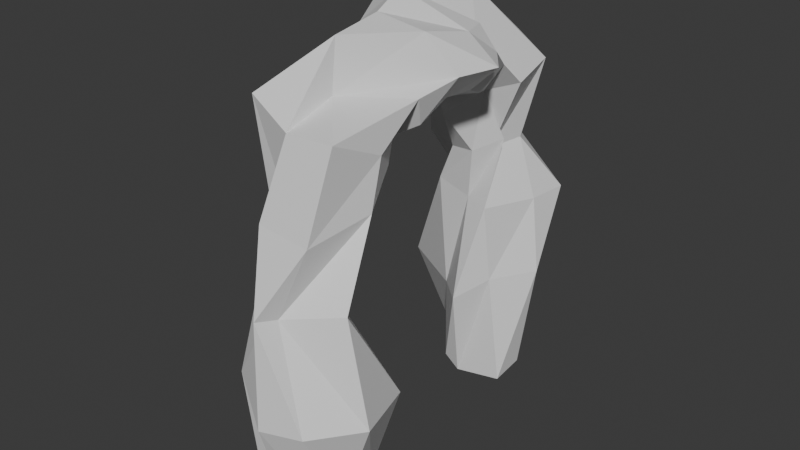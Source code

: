 # Source: arch.blend  (saved by Blender 4.4.32; exported with 4.5.12 LTS)
import bpy
from mathutils import Matrix  # noqa: F401  (used for matrix-valued properties, if any)

bpy.ops.wm.read_factory_settings(use_empty=True)
scene = bpy.context.scene
scene.name = 'Scene'

# ---- collections
col_collection = bpy.data.collections.new('Collection'); scene.collection.children.link(col_collection)

# ---- materials (node trees are filled in below, after node groups)
mat_material = bpy.data.materials.new('Material')
mat_material.alpha_threshold = 0.0
mat_material.roughness = 0.5
mat_material.line_color = (0.0, 0.0, 0.0, 1.0)

# ---- material node trees
mat_material.use_nodes = True; mat_material.node_tree.nodes.clear()
_N = mat_material.node_tree.nodes; _L = mat_material.node_tree.links
n0 = _N.new('ShaderNodeOutputMaterial'); n0.name = 'Material Output'; n0.location = (300, 300)
n1 = _N.new('ShaderNodeBsdfPrincipled'); n1.name = 'Principled BSDF'; n1.location = (10, 300)
n1.inputs[3].default_value = 1.45
_L.new(n1.outputs[0], n0.inputs[0])
n0.is_active_output = True

# ---- world
world_world = bpy.data.worlds.new('World'); scene.world = world_world
world_world.use_nodes = True; world_world.node_tree.nodes.clear()
_N = world_world.node_tree.nodes; _L = world_world.node_tree.links
n0 = _N.new('ShaderNodeOutputWorld'); n0.name = 'World Output'; n0.location = (300, 300)
n1 = _N.new('ShaderNodeBackground'); n1.name = 'Background'; n1.location = (10, 300)
n1.inputs[0].default_value = (0.05088, 0.05088, 0.05088, 1.0)
_L.new(n1.outputs[0], n0.inputs[0])
n0.is_active_output = True
world_world.color = (0.05088, 0.05088, 0.05088)
world_world.sun_shadow_jitter_overblur = 0.0

# ---- meshes
me_arch = bpy.data.meshes.new('Arch')
me_arch.from_pydata([(0.5014, -3.741, 4.523), (1.123, -2.767, -1.449), (0.3882, -5.051, 3.875), (1.02, -4.87, -0.9572), (-1.161, -3.337, 3.702), (-0.9693, -2.917, -0.9156), (-0.0639, -4.878, 3.819), (-0.8152, -4.84, -0.9728), (1.075, -1.952, 6.868), (1.502, -4.258, 8.208), (-1.088, -1.761, 6.787), (-1.16, -3.998, 8.684), (1.418, -1.217, 7.724), (1.302, -0.9422, 9.861), (-0.8537, -0.9709, 8.031), (-0.6352, -0.944, 9.729), (1.21, 0.9747, 7.9), (1.18, 1.329, 9.508), (-0.8151, 1.157, 8.032), (-0.9293, 1.079, 9.911), (0.5499, 2.502, 7.313), (1.169, 4.397, 7.846), (-1.067, 2.339, 7.215), (-1.35, 3.809, 8.432), (0.6902, 2.517, 3.921), (1.477, 5.136, 3.929), (-0.9906, 2.708, 4.33), (-1.764, 4.94, 4.291), (1.224, 2.744, -1.567), (0.4738, 4.166, -0.7279), (-0.5498, 2.565, -1.342), (-0.2144, 4.49, -0.9952), (-1.264, -3.793, -0.731), (0.3267, -2.59, -1.326), (1.706, -2.277, 0.9541), (-1.492, -4.64, 1.425), (1.435, -5.482, 1.198), (-0.7058, -2.859, 2.079), (0.2108, -5.64, 4.004), (1.682, -4.123, 4.001), (0.1242, -5.024, -1.113), (-1.288, -4.006, 3.882), (0.02445, -2.73, 3.97), (1.246, -3.933, -1.564), (0.04904, -4.18, 8.096), (1.639, -2.849, 7.562), (-1.228, -3.206, 7.645), (-0.07815, -1.799, 6.906), (-0.3636, -3.849, 6.043), (-1.067, -2.432, 5.957), (0.6882, -2.853, 5.8), (1.07, -4.716, 5.767), (0.06904, -1.134, 10.13), (1.925, -0.4573, 8.785), (-1.129, -0.9399, 8.843), (0.3374, -0.8094, 7.843), (-1.204, -1.511, 7.675), (0.9383, -1.626, 7.467), (0.2212, -2.872, 8.613), (-0.9663, -2.374, 8.519), (-0.1642, 0.9853, 9.899), (1.705, 1.34, 8.889), (-1.185, 1.086, 8.94), (0.008734, 1.067, 7.883), (-1.147, 0.2265, 10.01), (-0.6259, -0.2142, 8.041), (1.442, 0.5376, 9.537), (1.053, 0.2378, 7.888), (0.2492, 4.423, 8.449), (1.377, 2.95, 7.586), (-1.255, 3.199, 7.607), (-0.08881, 1.601, 6.783), (-1.139, 1.346, 7.322), (0.9787, 1.715, 7.578), (0.6936, 1.962, 8.657), (-0.7851, 2.29, 8.662), (0.1282, 4.872, 3.823), (1.328, 3.979, 3.902), (-1.294, 3.972, 3.979), (0.003649, 2.699, 4.027), (-1.157, 4.883, 5.302), (-0.3984, 2.467, 5.516), (0.7188, 4.063, 5.567), (0.9202, 2.973, 5.9), (-0.2155, 5.091, -1.362), (1.265, 3.685, -1.376), (-1.417, 3.915, -1.223), (-0.08129, 2.544, -1.679), (0.8422, 4.824, 1.746), (-1.837, 4.841, 1.857), (-0.8345, 2.89, 0.9207), (0.82, 2.7, 1.659), (-2.635, 3.794, 1.081), (1.687, 3.792, 1.785), (0.1153, 1.962, 1.107), (0.02343, 3.686, -2.131), (0.4015, 3.148, 5.467), (0.2428, 2.481, 5.531), (-0.2169, 4.716, 5.869), (0.02626, 5.67, 1.123), (-0.05579, 2.62, 10.05), (-1.127, 2.463, 8.074), (1.333, 2.224, 8.255), (-1.822, 3.325, 5.359), (2.357, 0.4964, 8.863), (0.3832, 0.3687, 8.096), (-0.09512, -0.1383, 10.48), (-0.06474, 1.373, 7.299), (0.1631, -2.652, 9.967), (-1.417, -1.824, 8.273), (1.653, -1.565, 8.516), (-1.026, 0.1874, 8.673), (0.2617, -5.323, 6.395), (-0.1305, -2.354, 5.499), (1.58, -3.127, 6.22), (0.2311, -1.305, 7.494), (0.2402, -2.303, 1.525), (2.344, -4.169, 1.154), (0.003553, -3.705, -1.263), (-1.586, -3.402, 1.663), (0.3301, -5.829, 1.152), (-0.9203, -3.805, 5.746)], [], [(121, 48, 11, 46), (120, 38, 6, 35), (119, 41, 4, 37), (118, 43, 3, 40), (117, 39, 2, 36), (116, 42, 0, 34), (115, 56, 14, 55), (114, 50, 8, 45), (113, 49, 10, 47), (112, 51, 9, 44), (111, 64, 19, 62), (110, 57, 12, 53), (109, 59, 15, 54), (108, 58, 13, 52), (107, 72, 22, 71), (106, 66, 17, 60), (105, 65, 18, 63), (104, 67, 16, 61), (103, 80, 27, 78), (102, 73, 20, 69), (101, 75, 23, 70), (100, 74, 21, 68), (99, 88, 29, 84), (98, 82, 25, 76), (97, 81, 26, 79), (96, 83, 24, 77), (95, 86, 31, 84), (94, 90, 30, 87), (93, 91, 28, 85), (92, 89, 31, 86), (90, 92, 86, 30), (26, 78, 92, 90), (78, 27, 89, 92), (88, 93, 85, 29), (25, 77, 93, 88), (77, 24, 91, 93), (91, 94, 87, 28), (24, 79, 94, 91), (79, 26, 90, 94), (85, 95, 84, 29), (28, 87, 95, 85), (87, 30, 86, 95), (82, 96, 77, 25), (21, 69, 96, 82), (69, 20, 83, 96), (83, 97, 79, 24), (20, 71, 97, 83), (71, 22, 81, 97), (80, 98, 76, 27), (23, 68, 98, 80), (68, 21, 82, 98), (89, 99, 84, 31), (27, 76, 99, 89), (76, 25, 88, 99), (75, 100, 68, 23), (19, 60, 100, 75), (60, 17, 74, 100), (72, 101, 70, 22), (18, 62, 101, 72), (62, 19, 75, 101), (74, 102, 69, 21), (17, 61, 102, 74), (61, 16, 73, 102), (81, 103, 78, 26), (22, 70, 103, 81), (70, 23, 80, 103), (66, 104, 61, 17), (13, 53, 104, 66), (53, 12, 67, 104), (67, 105, 63, 16), (12, 55, 105, 67), (55, 14, 65, 105), (64, 106, 60, 19), (15, 52, 106, 64), (52, 13, 66, 106), (73, 107, 71, 20), (16, 63, 107, 73), (63, 18, 72, 107), (59, 108, 52, 15), (11, 44, 108, 59), (44, 9, 58, 108), (56, 109, 54, 14), (10, 46, 109, 56), (46, 11, 59, 109), (58, 110, 53, 13), (9, 45, 110, 58), (45, 8, 57, 110), (65, 111, 62, 18), (14, 54, 111, 65), (54, 15, 64, 111), (48, 112, 44, 11), (6, 38, 112, 48), (38, 2, 51, 112), (50, 113, 47, 8), (0, 42, 113, 50), (42, 4, 49, 113), (51, 114, 45, 9), (2, 39, 114, 51), (39, 0, 50, 114), (57, 115, 55, 12), (8, 47, 115, 57), (47, 10, 56, 115), (33, 116, 34, 1), (5, 37, 116, 33), (37, 4, 42, 116), (43, 117, 36, 3), (1, 34, 117, 43), (34, 0, 39, 117), (32, 118, 40, 7), (5, 33, 118, 32), (33, 1, 43, 118), (32, 119, 37, 5), (7, 35, 119, 32), (35, 6, 41, 119), (40, 120, 35, 7), (3, 36, 120, 40), (36, 2, 38, 120), (49, 121, 46, 10), (4, 41, 121, 49), (41, 6, 48, 121)])
_uv = me_arch.uv_layers.new(name='UVMap')
_uv.uv.foreach_set('vector', [0.09378, 0.2422, 0.0838, 0.2265, 0.0786, 0.1049, 0.119, 0.1509, -1.95e-08, 0.464, 0.001048, 0.3286, 0.04002, 0.3351, 0.07648, 0.4521, 0.8117, 0.3288, 0.8237, 0.2243, 0.8321, 0.2317, 0.8553, 0.3082, 0.4386, 0.6278, 0.4206, 0.6867, 0.378, 0.6663, 0.3757, 0.6248, 0.7127, 0.8152, 0.7724, 0.6901, 0.8421, 0.713, 0.774, 0.8276, 0.9022, 0.3338, 0.8905, 0.2181, 0.9096, 0.1936, 0.9719, 0.361, 0.2158, 0.578, 0.2842, 0.5653, 0.2714, 0.5915, 0.2144, 0.6016, 0.9629, 0.1119, 0.9215, 0.1313, 0.9431, 0.07903, 0.9667, 0.0476, 0.8844, 0.1447, 0.8397, 0.1229, 0.841, 0.08229, 0.8888, 0.07683, 0.8801, 0.5987, 0.8282, 0.617, 0.8292, 0.4978, 0.8897, 0.5179, 0.2687, 0.08733, 0.2677, 0.02418, 0.3044, 0.02474, 0.311, 0.0715, 0.5072, 0.592, 0.5055, 0.6518, 0.4894, 0.6256, 0.4894, 0.5641, 0.1827, 0.116, 0.1511, 0.1052, 0.2086, 0.04087, 0.2178, 0.08436, 0.6138, 0.04207, 0.6628, 0.05227, 0.6228, 0.1306, 0.5794, 0.106, 0.2336, 0.7049, 0.2842, 0.7015, 0.282, 0.7489, 0.2313, 0.7159, 0.5461, 0.1435, 0.612, 0.2022, 0.5913, 0.2351, 0.5433, 0.201, 0.2165, 0.6577, 0.2623, 0.628, 0.2739, 0.6928, 0.2339, 0.6902, 0.1298, 0.6673, 0.1832, 0.6528, 0.1774, 0.6882, 0.1623, 0.7061, 0.433, 0.2336, 0.4962, 0.2276, 0.5097, 0.2772, 0.4604, 0.2945, 0.1768, 0.7477, 0.1873, 0.7231, 0.2071, 0.7598, 0.1711, 0.7826, 0.3761, 0.1065, 0.362, 0.07827, 0.4395, 0.08463, 0.413, 0.1259, 0.5138, 0.2724, 0.5926, 0.2705, 0.5913, 0.3948, 0.5433, 0.3782, 0.6448, 0.8419, 0.6765, 0.8093, 0.6729, 0.9296, 0.6475, 0.9619, 0.6, 0.6217, 0.6438, 0.6315, 0.6935, 0.7017, 0.6298, 0.7157, 0.07516, 0.6582, 0.104, 0.6571, 0.1298, 0.7122, 0.08658, 0.7293, 0.6653, 0.3659, 0.6704, 0.357, 0.7346, 0.3629, 0.7296, 0.4343, 0.6591, 0.9996, 0.5862, 0.9653, 0.6433, 0.9458, 0.6475, 0.9619, 0.3598, 0.4341, 0.4148, 0.4422, 0.4036, 0.5496, 0.3978, 0.5641, 3.497e-09, 0.8416, 0.05716, 0.844, 0.04786, 0.9984, 0.02982, 0.9906, 0.5138, 0.8646, 0.5498, 0.8208, 0.6433, 0.9458, 0.5862, 0.9653, 0.4148, 0.4422, 0.4784, 0.4367, 0.4759, 0.5412, 0.4036, 0.5496, 0.3976, 0.2822, 0.4604, 0.2945, 0.4784, 0.4367, 0.4148, 0.4422, 0.4604, 0.2945, 0.5097, 0.2772, 0.5138, 0.393, 0.4784, 0.4367, 0.6765, 0.8093, 0.7127, 0.8044, 0.7127, 0.9563, 0.6729, 0.9296, 0.7134, 0.4867, 0.7296, 0.4343, 0.8117, 0.4599, 0.7691, 0.4978, 0.006696, 0.7403, 0.05935, 0.7359, 0.05716, 0.844, 3.497e-09, 0.8416, 0.05716, 0.844, 0.1024, 0.8675, 0.1096, 1.0, 0.04786, 0.9984, 0.05935, 0.7359, 0.08658, 0.7293, 0.1024, 0.8675, 0.05716, 0.844, 0.08658, 0.7293, 0.1298, 0.7122, 0.1298, 0.8748, 0.1024, 0.8675, 0.7127, 0.9563, 0.6591, 0.9996, 0.6475, 0.9619, 0.6729, 0.9296, 0.3914, 0.8178, 0.3768, 0.7583, 0.4317, 0.7619, 0.4361, 0.8145, 0.3768, 0.7583, 0.3757, 0.7338, 0.4361, 0.6867, 0.4317, 0.7619, 0.6561, 0.4081, 0.6653, 0.3659, 0.7296, 0.4343, 0.7134, 0.4867, 0.5913, 0.3948, 0.6309, 0.3364, 0.6653, 0.3659, 0.6561, 0.4081, 0.01085, 0.5641, 0.05592, 0.5743, 0.03574, 0.643, 0.05718, 0.6624, 0.03574, 0.643, 0.07516, 0.6582, 0.08658, 0.7293, 0.05935, 0.7359, 0.05592, 0.5743, 0.1009, 0.5968, 0.07516, 0.6582, 0.03574, 0.643, 0.3277, 0.1678, 0.3724, 0.1475, 0.3753, 0.2251, 0.3679, 0.2222, 0.5599, 0.654, 0.6, 0.6217, 0.6298, 0.7157, 0.5379, 0.7053, 0.5273, 0.5099, 0.6045, 0.4978, 0.6, 0.6217, 0.5599, 0.654, 0.6045, 0.4978, 0.6515, 0.5205, 0.6438, 0.6315, 0.6, 0.6217, 0.5498, 0.8208, 0.6448, 0.8419, 0.6475, 0.9619, 0.6433, 0.9458, 0.5379, 0.7053, 0.6298, 0.7157, 0.6448, 0.8419, 0.5498, 0.8208, 0.6298, 0.7157, 0.6935, 0.7017, 0.6765, 0.8093, 0.6448, 0.8419, 0.362, 0.07827, 0.3636, 0.009002, 0.4474, 0.07599, 0.4395, 0.08463, 0.3044, 0.02474, 0.2905, 0.02317, 0.3636, 0.009002, 0.362, 0.07827, 0.5433, 0.201, 0.5913, 0.2351, 0.5926, 0.2705, 0.5138, 0.2724, 0.3275, 0.1468, 0.3761, 0.1065, 0.413, 0.1259, 0.3724, 0.1475, 0.3125, 0.1129, 0.311, 0.0715, 0.3761, 0.1065, 0.3275, 0.1468, 0.311, 0.0715, 0.3044, 0.02474, 0.362, 0.07827, 0.3761, 0.1065, 0.5926, 0.2705, 0.6207, 0.2942, 0.6309, 0.3364, 0.5913, 0.3948, 0.4361, 0.6867, 0.472, 0.7011, 0.4726, 0.7332, 0.4361, 0.7313, 0.4361, 0.7458, 0.4562, 0.7332, 0.4562, 0.7696, 0.4417, 0.7905, 0.3753, 0.2251, 0.433, 0.2336, 0.4604, 0.2945, 0.3976, 0.2822, 0.3724, 0.1475, 0.413, 0.1259, 0.433, 0.2336, 0.3753, 0.2251, 0.413, 0.1259, 0.4395, 0.08463, 0.4962, 0.2276, 0.433, 0.2336, 0.612, 0.2022, 0.6624, 0.2191, 0.627, 0.2496, 0.5913, 0.2351, 0.6228, 0.1306, 0.6681, 0.1737, 0.6624, 0.2191, 0.612, 0.2022, 0.1476, 0.6211, 0.1619, 0.5844, 0.1832, 0.6528, 0.1298, 0.6673, 0.1832, 0.6528, 0.2165, 0.6577, 0.2339, 0.6902, 0.1774, 0.6882, 0.1619, 0.5844, 0.2144, 0.6016, 0.2165, 0.6577, 0.1832, 0.6528, 0.2144, 0.6016, 0.2714, 0.5915, 0.2623, 0.628, 0.2165, 0.6577, 0.5225, 0.156, 0.5461, 0.1435, 0.5433, 0.201, 0.5178, 0.1974, 0.2086, 0.04087, 0.1897, 0.02016, 0.2363, -1.07e-09, 0.2677, 0.02418, 0.5794, 0.106, 0.6228, 0.1306, 0.612, 0.2022, 0.5461, 0.1435, 0.1873, 0.7231, 0.2336, 0.7049, 0.2313, 0.7159, 0.2071, 0.7598, 0.1774, 0.6882, 0.2339, 0.6902, 0.2336, 0.7049, 0.1873, 0.7231, 0.4789, 0.7327, 0.4726, 0.6973, 0.5067, 0.6867, 0.5067, 0.7351, 0.1511, 0.1052, 0.1196, 0.03414, 0.1897, 0.02016, 0.2086, 0.04087, 0.0786, 0.1049, 0.05694, 0.1294, 0.1196, 0.03414, 0.1511, 0.1052, 0.6965, 2.767e-08, 0.739, 0.009325, 0.6628, 0.05227, 0.6138, 0.04207, 0.1963, 0.1423, 0.1827, 0.116, 0.2178, 0.08436, 0.2155, 0.122, 0.1862, 0.185, 0.119, 0.1509, 0.1827, 0.116, 0.1963, 0.1423, 0.119, 0.1509, 0.0786, 0.1049, 0.1511, 0.1052, 0.1827, 0.116, 0.6628, 0.05227, 0.6874, 0.1258, 0.6681, 0.1737, 0.6228, 0.1306, 0.739, 0.009325, 0.7396, 0.08238, 0.6874, 0.1258, 0.6628, 0.05227, 0.9667, 0.0476, 0.9431, 0.07903, 0.9377, 0.04994, 0.9719, 2.046e-08, 0.2473, 0.1176, 0.2687, 0.08733, 0.311, 0.0715, 0.3125, 0.1129, 0.2155, 0.122, 0.2178, 0.08436, 0.2687, 0.08733, 0.2473, 0.1176, 0.2178, 0.08436, 0.2086, 0.04087, 0.2677, 0.02418, 0.2687, 0.08733, 0.0838, 0.2265, 0.007333, 0.214, 0.05694, 0.1294, 0.0786, 0.1049, 0.04002, 0.3351, 0.001048, 0.3286, 0.007333, 0.214, 0.0838, 0.2265, 0.8608, 0.7111, 0.8421, 0.713, 0.8282, 0.617, 0.8801, 0.5987, 0.9215, 0.1313, 0.8844, 0.1447, 0.8888, 0.07683, 0.9431, 0.07903, 0.9096, 0.1936, 0.8905, 0.2181, 0.8844, 0.1447, 0.9215, 0.1313, 0.8905, 0.2181, 0.8321, 0.2317, 0.8397, 0.1229, 0.8844, 0.1447, 0.8117, 0.01971, 0.7855, 0.08869, 0.7396, 0.08238, 0.739, 0.009325, 0.8421, 0.713, 0.7724, 0.6901, 0.7853, 0.5847, 0.8282, 0.617, 0.9643, 0.2192, 0.9096, 0.1936, 0.9215, 0.1313, 0.9629, 0.1119, 0.1817, 0.5641, 0.2158, 0.578, 0.2144, 0.6016, 0.1619, 0.5844, 0.9431, 0.07903, 0.8888, 0.07683, 0.9052, 0.04804, 0.9377, 0.04994, 0.8888, 0.07683, 0.841, 0.08229, 0.8364, 0.03961, 0.9052, 0.04804, 0.9053, 0.4699, 0.9022, 0.3338, 0.9719, 0.361, 0.9425, 0.4761, 0.8426, 0.4508, 0.8553, 0.3082, 0.9022, 0.3338, 0.9053, 0.4699, 0.8553, 0.3082, 0.8321, 0.2317, 0.8905, 0.2181, 0.9022, 0.3338, 0.7262, 0.9516, 0.7127, 0.8152, 0.774, 0.8276, 0.758, 0.9294, 0.3203, 0.7996, 0.2842, 0.7422, 0.3757, 0.7287, 0.3757, 0.7912, 0.2842, 0.7422, 0.3071, 0.5641, 0.3421, 0.6124, 0.3757, 0.7287, 0.4419, 0.5641, 0.4386, 0.6278, 0.3757, 0.6248, 0.3897, 0.5809, 0.4815, 0.5842, 0.4894, 0.6496, 0.4386, 0.6278, 0.4419, 0.5641, 0.4894, 0.6496, 0.4765, 0.6867, 0.4206, 0.6867, 0.4386, 0.6278, 0.8256, 0.4434, 0.8117, 0.3288, 0.8553, 0.3082, 0.8426, 0.4508, 0.06645, 0.5641, 0.07648, 0.4521, 0.1336, 0.4359, 0.1193, 0.5498, 0.07648, 0.4521, 0.04002, 0.3351, 0.09515, 0.3325, 0.1336, 0.4359, 0.7976, 0.9466, 0.827, 0.8426, 0.8897, 0.8446, 0.8369, 0.9493, 0.758, 0.9294, 0.774, 0.8276, 0.827, 0.8426, 0.7976, 0.9466, 0.774, 0.8276, 0.8421, 0.713, 0.8608, 0.7111, 0.827, 0.8426, 0.1579, 0.227, 0.09378, 0.2422, 0.119, 0.1509, 0.1862, 0.185, 0.1248, 0.3378, 0.09515, 0.3325, 0.09378, 0.2422, 0.1579, 0.227, 0.09515, 0.3325, 0.04002, 0.3351, 0.0838, 0.2265, 0.09378, 0.2422])
me_arch.materials.append(mat_material)
me_arch.use_mirror_vertex_groups = False
me_arch.update()

# ---- objects
ob_arch = bpy.data.objects.new('Arch', me_arch)

# ---- transforms, parenting, visibility, modifiers, constraints
ob_arch.location = (0.0, 0.0, 0.0)
ob_arch.lock_rotations_4d = False
ob_arch.empty_display_type = 'ARROWS'
ob_arch.lineart.crease_threshold = 0.0

# ---- collection membership
col_collection.objects.link(ob_arch)

# ---- scene / render settings (as saved in the file)
scene.frame_start = 1; scene.frame_end = 250; scene.frame_set(1)
scene.render.engine = 'BLENDER_EEVEE_NEXT'
bpy.context.view_layer.update()

# ---- added for rendering (the .blend has no active camera and no usable light): camera, sun
cam_auto = bpy.data.cameras.new('AutoCamera')
cam_auto.lens = 50.0
cam_auto.sensor_width = 36.0
cam_auto.clip_end = 1000.0
ob_auto_camera = bpy.data.objects.new('AutoCamera', cam_auto)
scene.collection.objects.link(ob_auto_camera)
ob_auto_camera.location = (16.3152, -19.8242, 17.3394)
ob_auto_camera.rotation_euler = (1.09748, -7.21219e-08, 0.694738)
scene.camera = ob_auto_camera
light_auto_sun = bpy.data.lights.new('AutoSun', 'SUN')
light_auto_sun.energy = 3.0
light_auto_sun.angle = 0.0523599
ob_auto_sun = bpy.data.objects.new('AutoSun', light_auto_sun)
scene.collection.objects.link(ob_auto_sun)
ob_auto_sun.rotation_euler = (0.872665, 0.174533, 0.523599)
bpy.context.view_layer.update()
